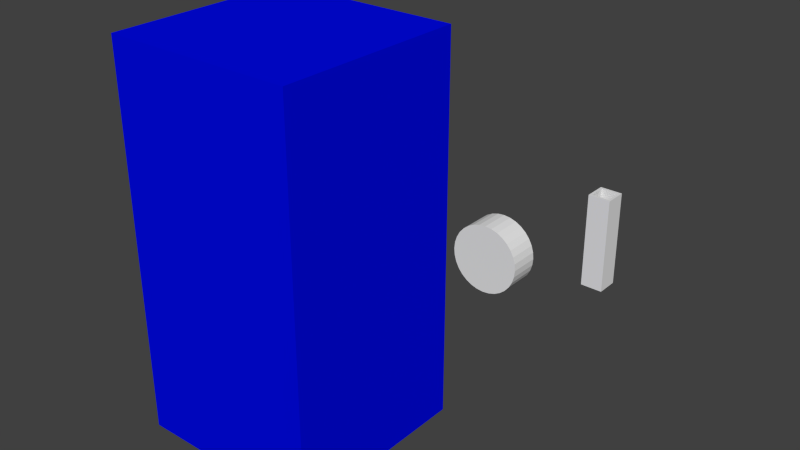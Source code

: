 # Source: Gun.blend  (saved by Blender 2.76.0; exported with 4.5.12 LTS)
import bpy
from mathutils import Matrix  # noqa: F401  (used for matrix-valued properties, if any)

bpy.ops.wm.read_factory_settings(use_empty=True)
scene = bpy.context.scene
scene.name = 'Scene'

# ---- collections
col_collection_1 = bpy.data.collections.new('Collection 1'); scene.collection.children.link(col_collection_1)

# ---- materials (node trees are filled in below, after node groups)
mat_base_001 = bpy.data.materials.new('Base.001')
mat_base_001.alpha_threshold = 0.0
mat_base_001.use_transparent_shadow = False
mat_base_001.diffuse_color = (0.0, 0.002767, 0.8, 1.0)
mat_base_001.roughness = 0.5

# ---- material node trees

# ---- world
world_world = bpy.data.worlds.new('World'); scene.world = world_world
world_world.color = (0.05088, 0.05088, 0.05088)
world_world.use_sun_shadow = False
world_world.sun_shadow_jitter_overblur = 0.0
world_world.cycles.sampling_method = 'MANUAL'
world_world.cycles.sample_map_resolution = 256

# ---- meshes
me_cube = bpy.data.meshes.new('Cube')
me_cube.from_pydata([(-1.0, -1.0, 0.0), (-1.0, -1.0, 2.0), (-1.0, 1.0, 0.0), (-1.0, 1.0, 2.0), (1.0, -1.0, 0.0), (1.0, -1.0, 2.0), (1.0, 1.0, 0.0), (1.0, 1.0, 2.0)], [], [(1, 3, 2, 0), (3, 7, 6, 2), (7, 5, 4, 6), (5, 1, 0, 4), (0, 2, 6, 4), (5, 7, 3, 1)])
me_cube.materials.append(mat_base_001)
me_cube.use_remesh_preserve_volume = False
me_cube.use_remesh_preserve_attributes = False
me_cube.use_mirror_vertex_groups = False
me_cube.update()
me_cube_005 = bpy.data.meshes.new('Cube.005')
me_cube_005.from_pydata([(-0.06294, -0.06316, 0.0007567), (-0.06294, -0.06316, 0.542), (-0.06294, 0.06253, 0.0007567), (-0.06294, 0.06253, 0.542), (0.06275, -0.06316, 0.0007567), (0.06275, -0.06316, 0.542), (0.06275, 0.06253, 0.0007567), (0.06275, 0.06253, 0.542), (-0.06294, -0.000311, 0.542), (-9.692e-05, 0.06253, 0.542), (0.06275, -0.000311, 0.542), (-9.692e-05, -0.06316, 0.542), (-0.06294, 0.03111, 0.542), (0.03133, 0.06253, 0.542), (0.06275, -0.03173, 0.542), (-0.03152, -0.06316, 0.542), (-0.06294, -0.03173, 0.542), (-0.03152, 0.06253, 0.542), (0.06275, 0.03111, 0.542), (0.03133, -0.06316, 0.542), (-0.04864, -0.000311, 0.542), (0.04845, -0.000311, 0.542), (-9.692e-05, -0.04885, 0.542), (-9.692e-05, 0.04823, 0.542), (0.04845, 0.04823, 0.542), (0.04845, -0.04885, 0.542), (-0.04864, -0.04885, 0.542), (-0.04864, 0.04823, 0.542), (0.04845, -0.000311, 0.01809), (-9.692e-05, -0.000311, 0.01809), (-9.692e-05, 0.04823, 0.01809), (-0.04864, -0.000311, 0.01809), (-9.692e-05, -0.04885, 0.01809), (0.04845, 0.04823, 0.01809), (0.04845, -0.04885, 0.01809), (-0.04864, -0.04885, 0.01809), (-0.04864, 0.04823, 0.01809)], [], [(1, 16, 8, 12, 3, 2, 0), (3, 17, 9, 13, 7, 6, 2), (7, 18, 10, 14, 5, 4, 6), (5, 19, 11, 15, 1, 0, 4), (0, 2, 6, 4), (20, 26, 35, 31), (21, 24, 33, 28), (1, 26, 27, 3), (24, 7, 3, 27), (23, 27, 36, 30), (7, 24, 25, 5), (22, 25, 34, 32), (5, 25, 26, 1), (34, 28, 29, 32), (28, 33, 30, 29), (32, 29, 31, 35), (29, 30, 36, 31), (24, 23, 30, 33), (26, 22, 32, 35), (25, 21, 28, 34), (27, 20, 31, 36)])
me_cube_005.use_remesh_preserve_volume = False
me_cube_005.use_remesh_preserve_attributes = False
me_cube_005.use_mirror_vertex_groups = False
me_cube_005.update()
me_cube_004 = bpy.data.meshes.new('Cube.004')
me_cube_004.from_pydata([(-1.0, -0.1168, 0.9417), (-0.905, -0.0008033, 0.8467), (-1.0, -0.1168, -1.058), (-0.905, -0.0008034, -0.9632), (1.0, -0.1168, 0.9417), (0.905, -0.0008033, 0.8467), (1.0, -0.1168, -1.058), (0.905, -0.0008034, -0.9632)], [], [(1, 3, 2, 0), (3, 7, 6, 2), (7, 5, 4, 6), (5, 1, 0, 4), (0, 2, 6, 4), (5, 7, 3, 1)])
me_cube_004.use_remesh_preserve_volume = False
me_cube_004.use_remesh_preserve_attributes = False
me_cube_004.use_mirror_vertex_groups = False
me_cube_004.update()
me_cylinder_001 = bpy.data.meshes.new('Cylinder.001')
me_cylinder_001.from_pydata([(5.289e-08, -0.08868, -0.2164), (5.289e-08, 0.09894, -0.2164), (0.04221, -0.08868, -0.2122), (0.04221, 0.09894, -0.2122), (0.0828, -0.08868, -0.1999), (0.0828, 0.09894, -0.1999), (0.1202, -0.08868, -0.1799), (0.1202, 0.09894, -0.1799), (0.153, -0.08868, -0.153), (0.153, 0.09894, -0.153), (0.1799, -0.08868, -0.1202), (0.1799, 0.09894, -0.1202), (0.1999, -0.08868, -0.0828), (0.1999, 0.09894, -0.0828), (0.2122, -0.08868, -0.04221), (0.2122, 0.09894, -0.04221), (0.2164, -0.08868, 7.451e-08), (0.2164, 0.09894, 6.706e-08), (0.2122, -0.08868, 0.04221), (0.2122, 0.09894, 0.04221), (0.1999, -0.08868, 0.0828), (0.1999, 0.09894, 0.0828), (0.1799, -0.08868, 0.1202), (0.1799, 0.09894, 0.1202), (0.153, -0.08868, 0.153), (0.153, 0.09894, 0.153), (0.1202, -0.08868, 0.1799), (0.1202, 0.09894, 0.1799), (0.0828, -0.08868, 0.1999), (0.0828, 0.09894, 0.1999), (0.04221, -0.08868, 0.2122), (0.04221, 0.09894, 0.2122), (-1.761e-08, -0.08868, 0.2164), (-1.761e-08, 0.09894, 0.2164), (-0.04221, -0.08868, 0.2122), (-0.04221, 0.09894, 0.2122), (-0.0828, -0.08868, 0.1999), (-0.0828, 0.09894, 0.1999), (-0.1202, -0.08868, 0.1799), (-0.1202, 0.09894, 0.1799), (-0.153, -0.08868, 0.153), (-0.153, 0.09894, 0.153), (-0.1799, -0.08868, 0.1202), (-0.1799, 0.09894, 0.1202), (-0.1999, -0.08868, 0.0828), (-0.1999, 0.09894, 0.0828), (-0.2122, -0.08868, 0.04221), (-0.2122, 0.09894, 0.04221), (-0.2164, -0.08868, -1.192e-07), (-0.2164, 0.09894, -1.267e-07), (-0.2122, -0.08868, -0.04221), (-0.2122, 0.09894, -0.04221), (-0.1999, -0.08868, -0.0828), (-0.1999, 0.09894, -0.0828), (-0.1799, -0.08868, -0.1202), (-0.1799, 0.09894, -0.1202), (-0.153, -0.08868, -0.153), (-0.153, 0.09894, -0.153), (-0.1202, -0.08868, -0.1799), (-0.1202, 0.09894, -0.1799), (-0.0828, -0.08868, -0.1999), (-0.0828, 0.09894, -0.1999), (-0.04221, -0.08868, -0.2122), (-0.04221, 0.09894, -0.2122)], [], [(0, 1, 3, 2), (2, 3, 5, 4), (4, 5, 7, 6), (6, 7, 9, 8), (8, 9, 11, 10), (10, 11, 13, 12), (12, 13, 15, 14), (14, 15, 17, 16), (16, 17, 19, 18), (18, 19, 21, 20), (20, 21, 23, 22), (22, 23, 25, 24), (24, 25, 27, 26), (26, 27, 29, 28), (28, 29, 31, 30), (30, 31, 33, 32), (32, 33, 35, 34), (34, 35, 37, 36), (36, 37, 39, 38), (38, 39, 41, 40), (40, 41, 43, 42), (42, 43, 45, 44), (44, 45, 47, 46), (46, 47, 49, 48), (48, 49, 51, 50), (50, 51, 53, 52), (52, 53, 55, 54), (54, 55, 57, 56), (56, 57, 59, 58), (58, 59, 61, 60), (3, 1, 63, 61, 59, 57, 55, 53, 51, 49, 47, 45, 43, 41, 39, 37, 35, 33, 31, 29, 27, 25, 23, 21, 19, 17, 15, 13, 11, 9, 7, 5), (62, 63, 1, 0), (60, 61, 63, 62), (0, 2, 4, 6, 8, 10, 12, 14, 16, 18, 20, 22, 24, 26, 28, 30, 32, 34, 36, 38, 40, 42, 44, 46, 48, 50, 52, 54, 56, 58, 60, 62)])
me_cylinder_001.use_remesh_preserve_volume = False
me_cylinder_001.use_remesh_preserve_attributes = False
me_cylinder_001.use_mirror_vertex_groups = False
me_cylinder_001.update()

# ---- objects
ob_cube_002 = bpy.data.objects.new('Cube.002', me_cube)
ob_cube_001 = bpy.data.objects.new('Cube.001', me_cube_005)
ob_cube = bpy.data.objects.new('Cube', me_cube_004)
ob_cylinder_001 = bpy.data.objects.new('Cylinder.001', me_cylinder_001)

# ---- transforms, parenting, visibility, modifiers, constraints
ob_cube_002.location = (0.0, 0.0, 0.0)
ob_cube_002.scale = (0.5, 0.5, 1.0)
ob_cube_002.lineart.crease_threshold = 0.0
ob_cube_001.location = (0.7176, 1.582, 0.3296)
ob_cube_001.lineart.crease_threshold = 0.0
ob_cube.location = (-0.00144, -0.03641, -0.002427)
ob_cube.scale = (0.2065, 0.2065, 0.2065)
ob_cube.lineart.crease_threshold = 0.0
ob_cylinder_001.location = (0.0193, 1.588, 0.2685)
ob_cylinder_001.lineart.crease_threshold = 0.0

# ---- collection membership
col_collection_1.objects.link(ob_cube_002)
col_collection_1.objects.link(ob_cube_001)
col_collection_1.objects.link(ob_cube)
col_collection_1.objects.link(ob_cylinder_001)

# ---- scene / render settings (as saved in the file)
scene.frame_start = 1; scene.frame_end = 250; scene.frame_set(1)
scene.render.engine = 'BLENDER_EEVEE_NEXT'
scene.render.resolution_percentage = 50
scene.render.dither_intensity = 0.0
scene.cycles.use_denoising = False
scene.cycles.samples = 10
scene.cycles.sampling_pattern = 'TABULATED_SOBOL'
scene.cycles.light_sampling_threshold = 0.0
scene.cycles.use_adaptive_sampling = False
scene.cycles.use_light_tree = False
scene.cycles.blur_glossy = 0.0
scene.cycles.pixel_filter_type = 'GAUSSIAN'
scene.cycles.sample_clamp_indirect = 0.0
scene.view_settings.view_transform = 'Standard'
bpy.context.view_layer.update()

# ---- added for rendering (the .blend has no active camera and no usable light): camera, sun
cam_auto = bpy.data.cameras.new('AutoCamera')
cam_auto.lens = 50.0
cam_auto.sensor_width = 36.0
cam_auto.clip_end = 1000.0
ob_auto_camera = bpy.data.objects.new('AutoCamera', cam_auto)
scene.collection.objects.link(ob_auto_camera)
ob_auto_camera.location = (3.25775, -3.14772, 3.3836)
ob_auto_camera.rotation_euler = (1.09748, -7.21219e-08, 0.694738)
scene.camera = ob_auto_camera
light_auto_sun = bpy.data.lights.new('AutoSun', 'SUN')
light_auto_sun.energy = 3.0
light_auto_sun.angle = 0.0523599
ob_auto_sun = bpy.data.objects.new('AutoSun', light_auto_sun)
scene.collection.objects.link(ob_auto_sun)
ob_auto_sun.rotation_euler = (0.872665, 0.174533, 0.523599)
bpy.context.view_layer.update()
